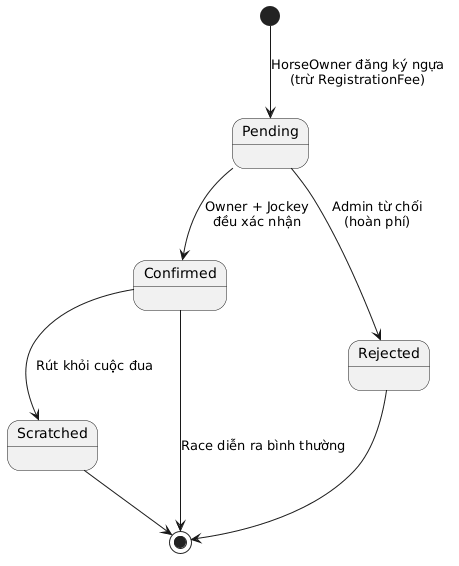

The diagram above was rendered by PlantUML. Its source (embedded in the PNG):
@startuml StateDiagram_Registration
skinparam Style strictuml

[*] --> Pending : HorseOwner đăng ký ngựa\n(trừ RegistrationFee)

Pending --> Confirmed : Owner + Jockey\nđều xác nhận
Pending --> Rejected : Admin từ chối\n(hoàn phí)

Confirmed --> Scratched : Rút khỏi cuộc đua

Confirmed --> [*] : Race diễn ra bình thường
Rejected --> [*]
Scratched --> [*]

@enduml